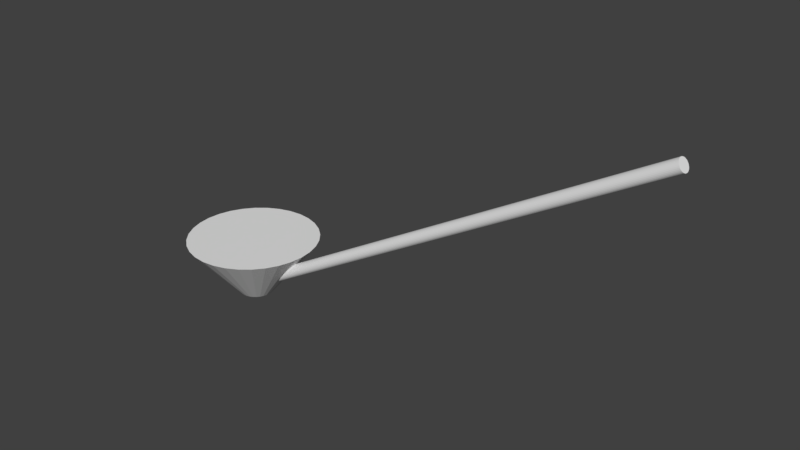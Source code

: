 # Source: dodecahedron.blend  (saved by Blender 2.78.0; exported with 4.5.12 LTS)
import bpy
from mathutils import Matrix  # noqa: F401  (used for matrix-valued properties, if any)

bpy.ops.wm.read_factory_settings(use_empty=True)
scene = bpy.context.scene
scene.name = 'Scene'

# ---- collections
col_collection_1 = bpy.data.collections.new('Collection 1'); scene.collection.children.link(col_collection_1)

# ---- world
world_world = bpy.data.worlds.new('World'); scene.world = world_world
world_world.color = (0.05088, 0.05088, 0.05088)
world_world.use_sun_shadow = False
world_world.sun_shadow_jitter_overblur = 0.0
world_world.cycles.sampling_method = 'MANUAL'

# ---- meshes
me_cylinder_010 = bpy.data.meshes.new('Cylinder.010')
me_cylinder_010.from_pydata([(0.0, 3.454, -6.793), (0.0, 12.97, 4.708), (0.6739, 3.388, -6.793), (2.53, 12.72, 4.708), (1.322, 3.191, -6.793), (4.962, 11.98, 4.708), (1.919, 2.872, -6.793), (7.204, 10.78, 4.708), (2.443, 2.443, -6.793), (9.169, 9.169, 4.708), (2.872, 1.919, -6.793), (10.78, 7.204, 4.708), (3.191, 1.322, -6.793), (11.98, 4.962, 4.708), (3.388, 0.6739, -6.793), (12.72, 2.53, 4.708), (3.454, 2.608e-07, -6.793), (12.97, 9.79e-07, 4.708), (3.388, -0.6739, -6.793), (12.72, -2.53, 4.708), (3.191, -1.322, -6.793), (11.98, -4.962, 4.708), (2.872, -1.919, -6.793), (10.78, -7.204, 4.708), (2.443, -2.443, -6.793), (9.169, -9.169, 4.708), (1.919, -2.872, -6.793), (7.204, -10.78, 4.708), (1.322, -3.191, -6.793), (4.962, -11.98, 4.708), (0.6739, -3.388, -6.793), (2.53, -12.72, 4.708), (-1.126e-06, -3.454, -6.793), (-4.225e-06, -12.97, 4.708), (-0.6739, -3.388, -6.793), (-2.53, -12.72, 4.708), (-1.322, -3.191, -6.793), (-4.962, -11.98, 4.708), (-1.919, -2.872, -6.793), (-7.204, -10.78, 4.708), (-2.443, -2.443, -6.793), (-9.169, -9.169, 4.708), (-2.872, -1.919, -6.793), (-10.78, -7.204, 4.708), (-3.191, -1.322, -6.793), (-11.98, -4.962, 4.708), (-3.388, -0.6739, -6.793), (-12.72, -2.53, 4.708), (-3.454, 3.336e-06, -6.793), (-12.97, 1.252e-05, 4.708), (-3.388, 0.6739, -6.793), (-12.72, 2.53, 4.708), (-3.191, 1.322, -6.793), (-11.98, 4.962, 4.708), (-2.872, 1.919, -6.793), (-10.78, 7.204, 4.708), (-2.443, 2.443, -6.793), (-9.169, 9.169, 4.708), (-1.919, 2.872, -6.793), (-7.204, 10.78, 4.708), (-1.322, 3.191, -6.793), (-4.962, 11.98, 4.708), (-0.6739, 3.388, -6.793), (-2.53, 12.72, 4.708)], [], [(0, 1, 3, 2), (2, 3, 5, 4), (4, 5, 7, 6), (6, 7, 9, 8), (8, 9, 11, 10), (10, 11, 13, 12), (12, 13, 15, 14), (14, 15, 17, 16), (16, 17, 19, 18), (18, 19, 21, 20), (20, 21, 23, 22), (22, 23, 25, 24), (24, 25, 27, 26), (26, 27, 29, 28), (28, 29, 31, 30), (30, 31, 33, 32), (32, 33, 35, 34), (34, 35, 37, 36), (36, 37, 39, 38), (38, 39, 41, 40), (40, 41, 43, 42), (42, 43, 45, 44), (44, 45, 47, 46), (46, 47, 49, 48), (48, 49, 51, 50), (50, 51, 53, 52), (52, 53, 55, 54), (54, 55, 57, 56), (56, 57, 59, 58), (58, 59, 61, 60), (3, 1, 63, 61, 59, 57, 55, 53, 51, 49, 47, 45, 43, 41, 39, 37, 35, 33, 31, 29, 27, 25, 23, 21, 19, 17, 15, 13, 11, 9, 7, 5), (60, 61, 63, 62), (62, 63, 1, 0), (0, 2, 4, 6, 8, 10, 12, 14, 16, 18, 20, 22, 24, 26, 28, 30, 32, 34, 36, 38, 40, 42, 44, 46, 48, 50, 52, 54, 56, 58, 60, 62)])
me_cylinder_010.use_remesh_preserve_volume = False
me_cylinder_010.use_remesh_preserve_attributes = False
me_cylinder_010.use_mirror_vertex_groups = False
me_cylinder_010.update()
me_cylinder_009 = bpy.data.meshes.new('Cylinder.009')
me_cylinder_009.from_pydata([(0.0, 1.2, -50.0), (86.6, 1.2, -3.815e-06), (0.1171, 1.177, -50.2), (86.72, 1.177, -0.2027), (0.2296, 1.109, -50.4), (86.83, 1.109, -0.3977), (0.3333, 0.9978, -50.58), (86.94, 0.9978, -0.5774), (0.4243, 0.8485, -50.73), (87.03, 0.8485, -0.7349), (0.4989, 0.6667, -50.86), (87.1, 0.6667, -0.8641), (0.5543, 0.4592, -50.96), (87.16, 0.4592, -0.9601), (0.5885, 0.2341, -51.02), (87.19, 0.2341, -1.019), (0.6, 9.06e-08, -51.04), (87.2, 9.06e-08, -1.039), (0.5885, -0.2341, -51.02), (87.19, -0.2341, -1.019), (0.5543, -0.4592, -50.96), (87.16, -0.4592, -0.9601), (0.4989, -0.6667, -50.86), (87.1, -0.6667, -0.8641), (0.4243, -0.8485, -50.73), (87.03, -0.8485, -0.7349), (0.3333, -0.9978, -50.58), (86.94, -0.9978, -0.5774), (0.2296, -1.109, -50.4), (86.83, -1.109, -0.3977), (0.1171, -1.177, -50.2), (86.72, -1.177, -0.2027), (-1.955e-07, -1.2, -50.0), (86.6, -1.2, -3.815e-06), (-0.1171, -1.177, -49.8), (86.49, -1.177, 0.2027), (-0.2296, -1.109, -49.6), (86.37, -1.109, 0.3977), (-0.3333, -0.9978, -49.42), (86.27, -0.9978, 0.5774), (-0.4243, -0.8485, -49.27), (86.18, -0.8485, 0.7348), (-0.4989, -0.6667, -49.14), (86.1, -0.6667, 0.8641), (-0.5543, -0.4592, -49.04), (86.05, -0.4592, 0.9601), (-0.5885, -0.2341, -48.98), (86.01, -0.2341, 1.019), (-0.6, 1.159e-06, -48.96), (86.0, 1.159e-06, 1.039), (-0.5885, 0.2341, -48.98), (86.01, 0.2341, 1.019), (-0.5543, 0.4592, -49.04), (86.05, 0.4592, 0.9601), (-0.4989, 0.6667, -49.14), (86.1, 0.6667, 0.8641), (-0.4243, 0.8485, -49.27), (86.18, 0.8485, 0.7348), (-0.3333, 0.9978, -49.42), (86.27, 0.9978, 0.5774), (-0.2296, 1.109, -49.6), (86.37, 1.109, 0.3977), (-0.1171, 1.177, -49.8), (86.49, 1.177, 0.2027)], [], [(0, 1, 3, 2), (2, 3, 5, 4), (4, 5, 7, 6), (6, 7, 9, 8), (8, 9, 11, 10), (10, 11, 13, 12), (12, 13, 15, 14), (14, 15, 17, 16), (16, 17, 19, 18), (18, 19, 21, 20), (20, 21, 23, 22), (22, 23, 25, 24), (24, 25, 27, 26), (26, 27, 29, 28), (28, 29, 31, 30), (30, 31, 33, 32), (32, 33, 35, 34), (34, 35, 37, 36), (36, 37, 39, 38), (38, 39, 41, 40), (40, 41, 43, 42), (42, 43, 45, 44), (44, 45, 47, 46), (46, 47, 49, 48), (48, 49, 51, 50), (50, 51, 53, 52), (52, 53, 55, 54), (54, 55, 57, 56), (56, 57, 59, 58), (58, 59, 61, 60), (3, 1, 63, 61, 59, 57, 55, 53, 51, 49, 47, 45, 43, 41, 39, 37, 35, 33, 31, 29, 27, 25, 23, 21, 19, 17, 15, 13, 11, 9, 7, 5), (60, 61, 63, 62), (62, 63, 1, 0), (0, 2, 4, 6, 8, 10, 12, 14, 16, 18, 20, 22, 24, 26, 28, 30, 32, 34, 36, 38, 40, 42, 44, 46, 48, 50, 52, 54, 56, 58, 60, 62)])
me_cylinder_009.use_remesh_preserve_volume = False
me_cylinder_009.use_remesh_preserve_attributes = False
me_cylinder_009.use_mirror_vertex_groups = False
me_cylinder_009.update()

# ---- objects
ob_cylinder = bpy.data.objects.new('Cylinder', me_cylinder_010)
ob_cylinder_001 = bpy.data.objects.new('Cylinder.001', me_cylinder_009)

# ---- transforms, parenting, visibility, modifiers, constraints
ob_cylinder.location = (0.0, 0.0, 5.202)
ob_cylinder.lineart.crease_threshold = 0.0
ob_cylinder_001.location = (0.0, 0.0, 50.0)
ob_cylinder_001.lineart.crease_threshold = 0.0

# ---- collection membership
col_collection_1.objects.link(ob_cylinder)
col_collection_1.objects.link(ob_cylinder_001)

# ---- scene / render settings (as saved in the file)
scene.frame_start = 1; scene.frame_end = 250; scene.frame_set(1)
scene.render.engine = 'BLENDER_EEVEE_NEXT'
scene.render.resolution_percentage = 50
scene.render.dither_intensity = 0.0
scene.cycles.use_denoising = False
scene.cycles.samples = 128
scene.cycles.sampling_pattern = 'TABULATED_SOBOL'
scene.cycles.light_sampling_threshold = 0.0
scene.cycles.use_adaptive_sampling = False
scene.cycles.use_light_tree = False
scene.cycles.blur_glossy = 0.0
scene.cycles.sample_clamp_indirect = 0.0
scene.view_settings.view_transform = 'Standard'
bpy.context.view_layer.update()

# ---- added for rendering (the .blend has no active camera and no usable light): camera, sun
cam_auto = bpy.data.cameras.new('AutoCamera')
cam_auto.lens = 50.0
cam_auto.sensor_width = 36.0
cam_auto.clip_end = 1885.0
ob_auto_camera = bpy.data.objects.new('AutoCamera', cam_auto)
scene.collection.objects.link(ob_auto_camera)
ob_auto_camera.location = (144.526, -128.89, 110.65)
ob_auto_camera.rotation_euler = (1.09748, -7.21219e-08, 0.694738)
scene.camera = ob_auto_camera
light_auto_sun = bpy.data.lights.new('AutoSun', 'SUN')
light_auto_sun.energy = 3.0
light_auto_sun.angle = 0.0523599
ob_auto_sun = bpy.data.objects.new('AutoSun', light_auto_sun)
scene.collection.objects.link(ob_auto_sun)
ob_auto_sun.rotation_euler = (0.872665, 0.174533, 0.523599)
bpy.context.view_layer.update()
